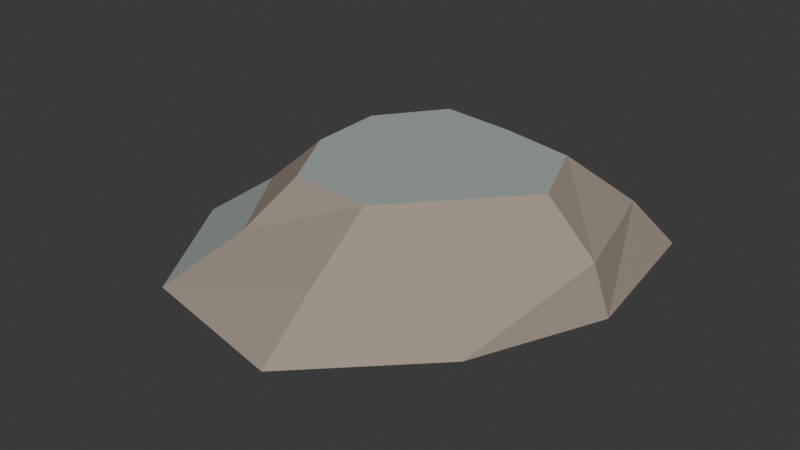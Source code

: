 # Source: silt_bank.blend  (saved by Blender 4.5.92; exported with 4.5.12 LTS)
import bpy
from mathutils import Matrix  # noqa: F401  (used for matrix-valued properties, if any)

bpy.ops.wm.read_factory_settings(use_empty=True)
scene = bpy.context.scene
scene.name = 'Scene'

# ---- collections
col_collection = bpy.data.collections.new('Collection'); scene.collection.children.link(col_collection)

# ---- materials (node trees are filled in below, after node groups)
mat_mud = bpy.data.materials.new('mud')
mat_mud.diffuse_color = (0.36, 0.29, 0.23, 1.0)
mat_wetstone = bpy.data.materials.new('wetstone')
mat_wetstone.diffuse_color = (0.36, 0.41, 0.39, 1.0)

# ---- material node trees
mat_mud.use_nodes = True; mat_mud.node_tree.nodes.clear()
_N = mat_mud.node_tree.nodes; _L = mat_mud.node_tree.links
n0 = _N.new('ShaderNodeBsdfPrincipled'); n0.name = 'Principled BSDF'; n0.location = (-200, 100)
n0.inputs[0].default_value = (0.36, 0.29, 0.23, 1.0)
n0.inputs[2].default_value = 0.82
n1 = _N.new('ShaderNodeOutputMaterial'); n1.name = 'Material Output'; n1.location = (200, 100)
_L.new(n0.outputs[0], n1.inputs[0])
n1.is_active_output = True
mat_wetstone.use_nodes = True; mat_wetstone.node_tree.nodes.clear()
_N = mat_wetstone.node_tree.nodes; _L = mat_wetstone.node_tree.links
n0 = _N.new('ShaderNodeBsdfPrincipled'); n0.name = 'Principled BSDF'; n0.location = (-200, 100)
n0.inputs[0].default_value = (0.36, 0.41, 0.39, 1.0)
n0.inputs[2].default_value = 0.82
n1 = _N.new('ShaderNodeOutputMaterial'); n1.name = 'Material Output'; n1.location = (200, 100)
_L.new(n0.outputs[0], n1.inputs[0])
n1.is_active_output = True

# ---- world
world_world = bpy.data.worlds.new('World'); scene.world = world_world
world_world.use_nodes = True; world_world.node_tree.nodes.clear()
_N = world_world.node_tree.nodes; _L = world_world.node_tree.links
n0 = _N.new('ShaderNodeOutputWorld'); n0.name = 'World Output'; n0.location = (200, 100)
n1 = _N.new('ShaderNodeBackground'); n1.name = 'Background'; n1.location = (-200, 100)
n1.inputs[0].default_value = (0.05088, 0.05088, 0.05088, 1.0)
_L.new(n1.outputs[0], n0.inputs[0])
n0.is_active_output = True
world_world.color = (0.05088, 0.05088, 0.05088)
world_world.sun_shadow_jitter_overblur = 0.0

# ---- meshes
me_riverbank_cobble = bpy.data.meshes.new('riverbank cobble')
me_riverbank_cobble.from_pydata([(0.2975, 0.0, 0.0), (0.2574, 0.216, 0.0), (0.04216, 0.2391, 0.0), (-0.1633, 0.2829, 0.0), (-0.3383, 0.1231, 0.0), (-0.2439, -0.08877, 0.0), (-0.1776, -0.3076, 0.0), (0.05884, -0.3337, 0.0), (0.227, -0.1905, 0.0), (0.4939, -0.015, 0.1133), (0.4445, 0.33, 0.1133), (0.1072, 0.4041, 0.1133), (-0.2251, 0.4326, 0.1133), (-0.4387, 0.1568, 0.1133), (-0.4082, -0.1757, 0.1133), (-0.2275, -0.4669, 0.1133), (0.1264, -0.5426, 0.1133), (0.3716, -0.2989, 0.1133), (0.4638, -0.03, 0.2267), (0.3905, 0.2417, 0.2267), (0.1254, 0.3029, 0.2267), (-0.1326, 0.3152, 0.2267), (-0.2832, 0.09734, 0.2267), (-0.2468, -0.1441, 0.2267), (-0.1172, -0.3485, 0.2267), (0.1371, -0.4296, 0.2267), (0.3147, -0.2381, 0.2267), (0.366, -0.045, 0.34), (0.3002, 0.123, 0.34), (0.1357, 0.1574, 0.34), (-0.02714, 0.1752, 0.34), (-0.1288, 0.03829, 0.34), (-0.121, -0.1254, 0.34), (-0.03526, -0.2793, 0.34), (0.1438, -0.2931, 0.34), (0.252, -0.1725, 0.34)], [], [(0, 1, 10, 9), (1, 2, 11, 10), (2, 3, 12, 11), (3, 4, 13, 12), (4, 5, 14, 13), (5, 6, 15, 14), (6, 7, 16, 15), (7, 8, 17, 16), (8, 0, 9, 17), (9, 10, 19, 18), (10, 11, 20, 19), (11, 12, 21, 20), (12, 13, 22, 21), (13, 14, 23, 22), (14, 15, 24, 23), (15, 16, 25, 24), (16, 17, 26, 25), (17, 9, 18, 26), (18, 19, 28, 27), (19, 20, 29, 28), (20, 21, 30, 29), (21, 22, 31, 30), (22, 23, 32, 31), (23, 24, 33, 32), (24, 25, 34, 33), (25, 26, 35, 34), (26, 18, 27, 35), (8, 7, 6, 5, 4, 3, 2, 1, 0), (27, 28, 29, 30, 31, 32, 33, 34, 35)])
me_riverbank_cobble.polygons.foreach_set('material_index', [1, 0, 0, 0, 0, 0, 0, 1, 0, 0, 0, 0, 0, 0, 1, 0, 0, 0, 0, 0, 0, 1, 0, 0, 0, 0, 0, 0, 1])
me_riverbank_cobble.materials.append(mat_mud)
me_riverbank_cobble.materials.append(mat_wetstone)
me_riverbank_cobble.update()

# ---- objects
ob_silt_bank = bpy.data.objects.new('silt_bank', me_riverbank_cobble)

# ---- transforms, parenting, visibility, modifiers, constraints
ob_silt_bank.location = (0.0, 0.0, 0.0)

# ---- collection membership
col_collection.objects.link(ob_silt_bank)

# ---- scene / render settings (as saved in the file)
scene.frame_start = 1; scene.frame_end = 250; scene.frame_set(1)
scene.render.engine = 'BLENDER_EEVEE_NEXT'
bpy.context.view_layer.update()

# ---- added for rendering (the .blend has no active camera and no usable light): camera, sun
cam_auto = bpy.data.cameras.new('AutoCamera')
cam_auto.lens = 50.0
cam_auto.sensor_width = 36.0
cam_auto.clip_end = 1000.0
ob_auto_camera = bpy.data.objects.new('AutoCamera', cam_auto)
scene.collection.objects.link(ob_auto_camera)
ob_auto_camera.location = (1.31507, -1.59996, 1.19997)
ob_auto_camera.rotation_euler = (1.09748, -7.21219e-08, 0.694738)
scene.camera = ob_auto_camera
light_auto_sun = bpy.data.lights.new('AutoSun', 'SUN')
light_auto_sun.energy = 3.0
light_auto_sun.angle = 0.0523599
ob_auto_sun = bpy.data.objects.new('AutoSun', light_auto_sun)
scene.collection.objects.link(ob_auto_sun)
ob_auto_sun.rotation_euler = (0.872665, 0.174533, 0.523599)
bpy.context.view_layer.update()
